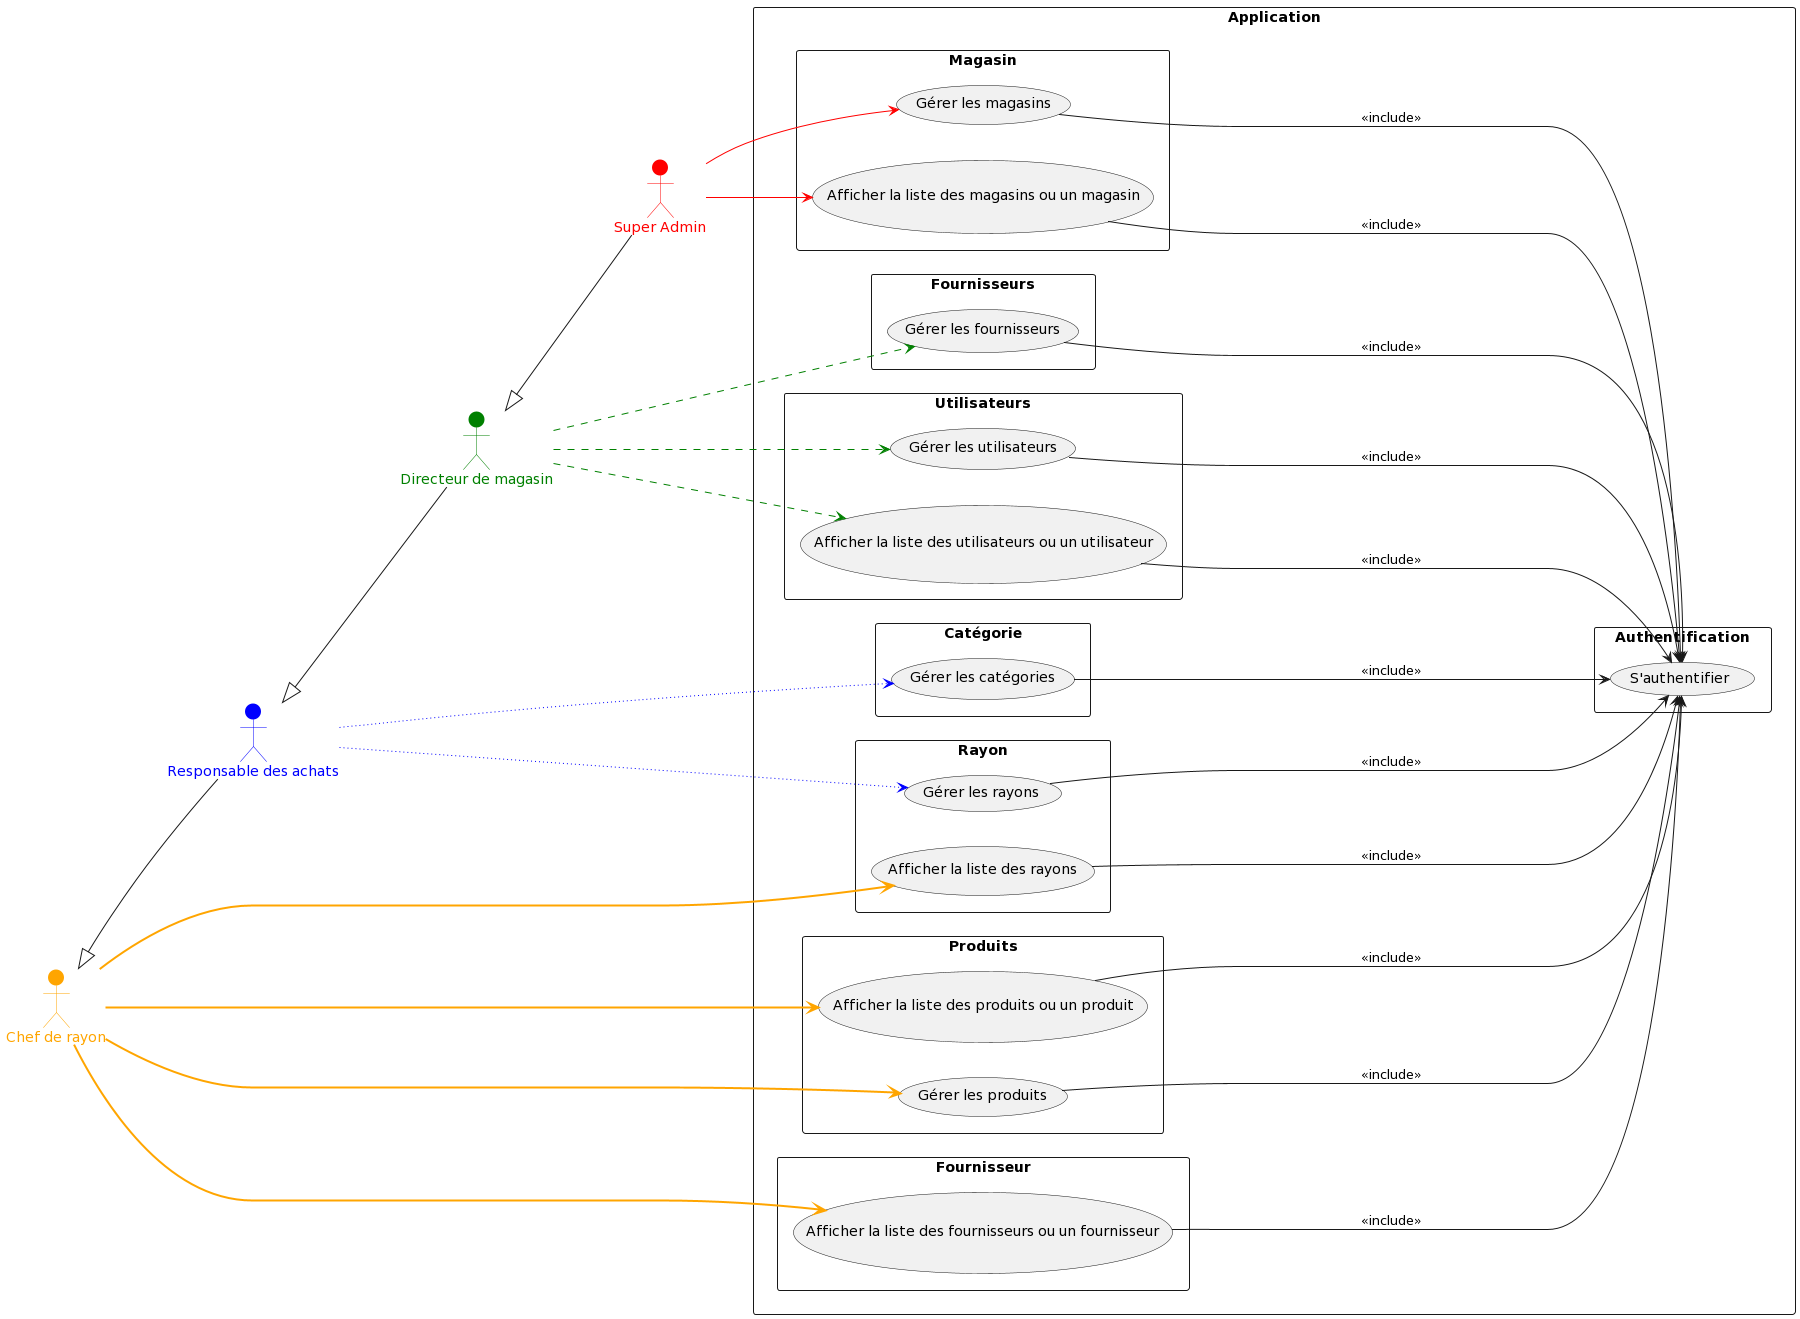

The diagram above was rendered by PlantUML. Its source (embedded in the PNG):
@startuml
left to right direction
actor "Super Admin" as sa #red;line:red;text:red
actor "Directeur de magasin" as dr #green;line:green;text:green
actor "Chef de rayon" as cr #orange;line:orange;text:orange
actor "Responsable des achats" as ra #blue;line:blue;text:blue

rectangle "Application" {
    rectangle "Magasin" {
        usecase UC1 as "Afficher la liste des magasins ou un magasin"
        usecase UC2 as "Gérer les magasins"
    }

    rectangle "Produits" {
        usecase UC3 as "Afficher la liste des produits ou un produit"
        usecase UC4 as "Gérer les produits"
    }


    rectangle "Fournisseurs" {
        usecase UC6 as "Gérer les fournisseurs"
    }

    rectangle "Utilisateurs" {
        usecase UC7 as "Afficher la liste des utilisateurs ou un utilisateur"
        usecase UC8 as "Gérer les utilisateurs"
    }

    rectangle "Rayon" {
        usecase UC9 as "Afficher la liste des rayons"
        usecase UC10 as "Gérer les rayons"
    }

    rectangle "Fournisseur" {
        usecase UC5 as "Afficher la liste des fournisseurs ou un fournisseur"
    }

    rectangle "Catégorie" {
        usecase UC11 as "Gérer les catégories"
    }

    rectangle "Authentification" {
        usecase UC12 as "S'authentifier"
    }
}

dr <|-- sa
sa --> UC1 #line:red
sa --> UC2 #line:red

ra <|-- dr
dr --> UC6 #green;line.dashed
dr --> UC7 #green;line.dashed
dr --> UC8 #green;line.dashed

cr <|-- ra
ra --> UC10 #blue;line.dotted
ra --> UC11 #blue;line.dotted

cr --> UC3 #orange;line.bold
cr --> UC4 #orange;line.bold
cr --> UC5 #orange;line.bold
cr --> UC9 #orange;line.bold

UC1 -------> UC12 : <<include>>
UC2 -------> UC12 : <<include>>
UC5 -------> UC12 : <<include>>
UC6 -------> UC12 : <<include>>
UC7 -------> UC12 : <<include>>
UC8 -------> UC12 : <<include>>
UC9 -------> UC12 : <<include>>
UC10 -------> UC12 : <<include>>
UC11 -------> UC12 : <<include>>
UC3 -------> UC12 : <<include>>
UC4 -------> UC12 : <<include>>
@enduml